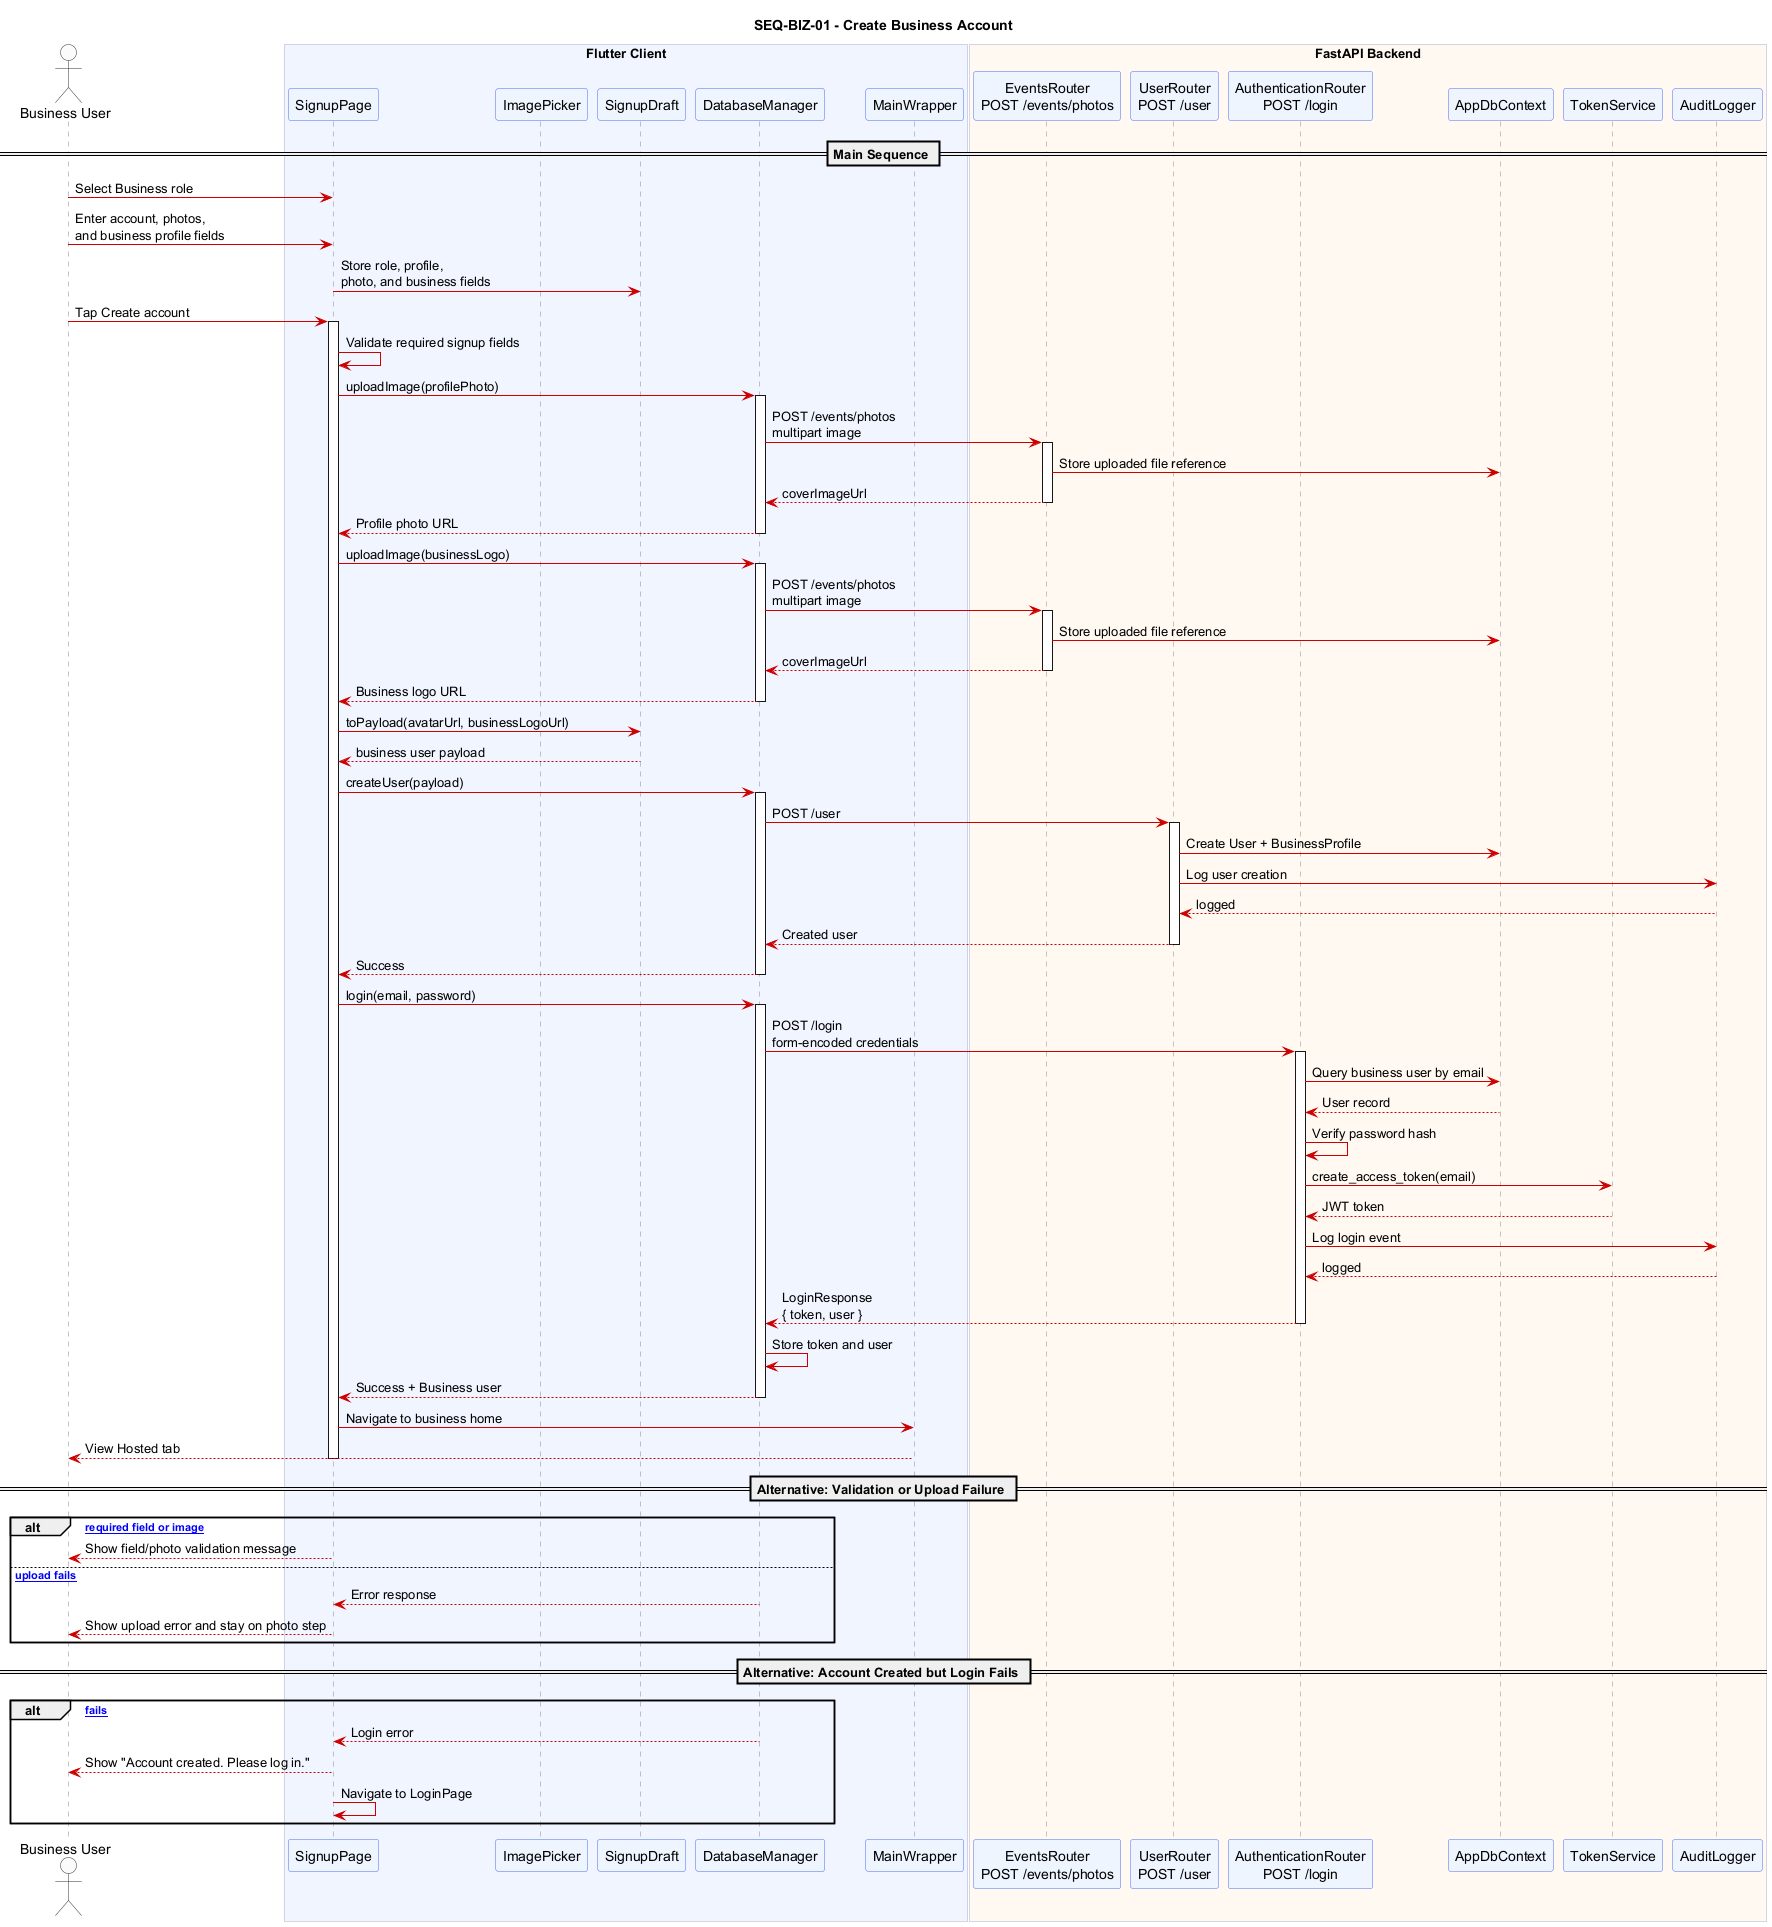

The diagram above was rendered by PlantUML. Its source (embedded in the PNG):
@startuml SEQ_BIZ_01_create_business_account
title SEQ-BIZ-01 - Create Business Account

skinparam sequence {
  ArrowColor #CC0000
  ActorBorderColor #333333
  ActorBackgroundColor #FAFAFA
  ParticipantBackgroundColor #EEF4FF
  ParticipantBorderColor #4A6CF7
  LifeLineBorderColor #888888
  BoxBackgroundColor #F5F5FF
  BoxBorderColor #AAAACC
  NoteBackgroundColor #FFFDE7
  NoteBorderColor #E6A817
}
skinparam shadowing false

actor "Business User" as Biz

box "Flutter Client" #F0F4FF
  participant "SignupPage" as SP
  participant "ImagePicker" as IP
  participant "SignupDraft" as Draft
  participant "DatabaseManager" as DM
  participant "MainWrapper" as MW
end box

box "FastAPI Backend" #FFF8F0
  participant "EventsRouter\nPOST /events/photos" as Photos
  participant "UserRouter\nPOST /user" as UR
  participant "AuthenticationRouter\nPOST /login" as AR
  participant "AppDbContext" as DB
  participant "TokenService" as TS
  participant "AuditLogger" as AL
end box

== Main Sequence ==

Biz -> SP : Select Business role
Biz -> SP : Enter account, photos,\nand business profile fields
SP -> Draft : Store role, profile,\nphoto, and business fields
Biz -> SP : Tap Create account

activate SP
SP -> SP : Validate required signup fields
SP -> DM : uploadImage(profilePhoto)
activate DM
DM -> Photos : POST /events/photos\nmultipart image
activate Photos
Photos -> DB : Store uploaded file reference
Photos --> DM : coverImageUrl
deactivate Photos
DM --> SP : Profile photo URL
deactivate DM

SP -> DM : uploadImage(businessLogo)
activate DM
DM -> Photos : POST /events/photos\nmultipart image
activate Photos
Photos -> DB : Store uploaded file reference
Photos --> DM : coverImageUrl
deactivate Photos
DM --> SP : Business logo URL
deactivate DM

SP -> Draft : toPayload(avatarUrl, businessLogoUrl)
Draft --> SP : business user payload
SP -> DM : createUser(payload)
activate DM
DM -> UR : POST /user
activate UR
UR -> DB : Create User + BusinessProfile
UR -> AL : Log user creation
AL --> UR : logged
UR --> DM : Created user
deactivate UR
DM --> SP : Success
deactivate DM

SP -> DM : login(email, password)
activate DM
DM -> AR : POST /login\nform-encoded credentials
activate AR
AR -> DB : Query business user by email
DB --> AR : User record
AR -> AR : Verify password hash
AR -> TS : create_access_token(email)
TS --> AR : JWT token
AR -> AL : Log login event
AL --> AR : logged
AR --> DM : LoginResponse\n{ token, user }
deactivate AR
DM -> DM : Store token and user
DM --> SP : Success + Business user
deactivate DM

SP -> MW : Navigate to business home
MW --> Biz : View Hosted tab
deactivate SP

== Alternative: Validation or Upload Failure ==

alt [Missing required field or image]
  SP --> Biz : Show field/photo validation message
else [Photo upload fails]
  DM --> SP : Error response
  SP --> Biz : Show upload error and stay on photo step
end

== Alternative: Account Created but Login Fails ==

alt [Auto-login fails]
  DM --> SP : Login error
  SP --> Biz : Show "Account created. Please log in."
  SP -> SP : Navigate to LoginPage
end

@enduml